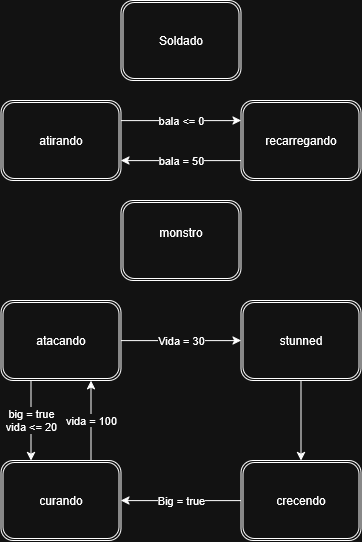

The diagram above was exported from draw.io. Its source (the exported page's mxGraphModel, read from the mxfile embedded in the PNG):
<mxGraphModel dx="911" dy="502" grid="1" gridSize="10" guides="1" tooltips="1" connect="1" arrows="1" fold="1" page="1" pageScale="1" pageWidth="850" pageHeight="1100" math="0" shadow="0">
  <root>
    <mxCell id="0" />
    <mxCell id="1" parent="0" />
    <mxCell id="6xD6MSjDUB_rYj-sEykK-17" parent="1" style="shape=ext;double=1;rounded=1;whiteSpace=wrap;html=1;" value="Soldado" vertex="1">
      <mxGeometry height="80" width="120" x="340" y="20" as="geometry" />
    </mxCell>
    <mxCell id="6xD6MSjDUB_rYj-sEykK-20" edge="1" parent="1" source="6xD6MSjDUB_rYj-sEykK-18" style="edgeStyle=orthogonalEdgeStyle;rounded=0;orthogonalLoop=1;jettySize=auto;html=1;exitX=1;exitY=0.25;exitDx=0;exitDy=0;entryX=0;entryY=0.25;entryDx=0;entryDy=0;" target="6xD6MSjDUB_rYj-sEykK-19" value="bala &amp;lt;= 0">
      <mxGeometry relative="1" as="geometry" />
    </mxCell>
    <mxCell id="6xD6MSjDUB_rYj-sEykK-18" parent="1" style="shape=ext;double=1;rounded=1;whiteSpace=wrap;html=1;" value="atirando" vertex="1">
      <mxGeometry height="80" width="120" x="220" y="120" as="geometry" />
    </mxCell>
    <mxCell id="6xD6MSjDUB_rYj-sEykK-21" edge="1" parent="1" source="6xD6MSjDUB_rYj-sEykK-19" style="edgeStyle=orthogonalEdgeStyle;rounded=0;orthogonalLoop=1;jettySize=auto;html=1;exitX=0;exitY=0.75;exitDx=0;exitDy=0;entryX=1;entryY=0.75;entryDx=0;entryDy=0;" target="6xD6MSjDUB_rYj-sEykK-18" value="bala = 50">
      <mxGeometry relative="1" as="geometry" />
    </mxCell>
    <mxCell id="6xD6MSjDUB_rYj-sEykK-19" parent="1" style="shape=ext;double=1;rounded=1;whiteSpace=wrap;html=1;" value="recarregando" vertex="1">
      <mxGeometry height="80" width="120" x="460" y="120" as="geometry" />
    </mxCell>
    <mxCell id="6xD6MSjDUB_rYj-sEykK-22" parent="1" style="shape=ext;double=1;rounded=1;whiteSpace=wrap;html=1;" value="&lt;div&gt;monstro&lt;/div&gt;&lt;div&gt;&lt;br&gt;&lt;/div&gt;" vertex="1">
      <mxGeometry height="80" width="120" x="340" y="220" as="geometry" />
    </mxCell>
    <mxCell id="6xD6MSjDUB_rYj-sEykK-28" edge="1" parent="1" source="6xD6MSjDUB_rYj-sEykK-23" style="edgeStyle=orthogonalEdgeStyle;rounded=0;orthogonalLoop=1;jettySize=auto;html=1;exitX=1;exitY=0.5;exitDx=0;exitDy=0;entryX=0;entryY=0.5;entryDx=0;entryDy=0;" target="6xD6MSjDUB_rYj-sEykK-25" value="Vida = 30">
      <mxGeometry relative="1" as="geometry" />
    </mxCell>
    <mxCell id="6xD6MSjDUB_rYj-sEykK-33" edge="1" parent="1" source="6xD6MSjDUB_rYj-sEykK-23" style="edgeStyle=orthogonalEdgeStyle;rounded=0;orthogonalLoop=1;jettySize=auto;html=1;exitX=0.25;exitY=1;exitDx=0;exitDy=0;entryX=0.25;entryY=0;entryDx=0;entryDy=0;" target="6xD6MSjDUB_rYj-sEykK-26" value="&lt;div&gt;big = true&lt;/div&gt;&lt;div&gt;vida &amp;lt;= 20&lt;/div&gt;">
      <mxGeometry relative="1" as="geometry" />
    </mxCell>
    <mxCell id="6xD6MSjDUB_rYj-sEykK-23" parent="1" style="shape=ext;double=1;rounded=1;whiteSpace=wrap;html=1;" value="atacando" vertex="1">
      <mxGeometry height="80" width="120" x="220" y="320" as="geometry" />
    </mxCell>
    <mxCell id="6xD6MSjDUB_rYj-sEykK-31" edge="1" parent="1" source="6xD6MSjDUB_rYj-sEykK-24" style="edgeStyle=orthogonalEdgeStyle;rounded=0;orthogonalLoop=1;jettySize=auto;html=1;entryX=1;entryY=0.5;entryDx=0;entryDy=0;exitX=0;exitY=0.5;exitDx=0;exitDy=0;" target="6xD6MSjDUB_rYj-sEykK-26" value="Big = true">
      <mxGeometry relative="1" as="geometry" />
    </mxCell>
    <mxCell id="6xD6MSjDUB_rYj-sEykK-24" parent="1" style="shape=ext;double=1;rounded=1;whiteSpace=wrap;html=1;" value="crecendo" vertex="1">
      <mxGeometry height="80" width="120" x="460" y="480" as="geometry" />
    </mxCell>
    <mxCell id="6xD6MSjDUB_rYj-sEykK-29" edge="1" parent="1" source="6xD6MSjDUB_rYj-sEykK-25" style="edgeStyle=orthogonalEdgeStyle;rounded=0;orthogonalLoop=1;jettySize=auto;html=1;" target="6xD6MSjDUB_rYj-sEykK-24">
      <mxGeometry relative="1" as="geometry" />
    </mxCell>
    <mxCell id="6xD6MSjDUB_rYj-sEykK-25" parent="1" style="shape=ext;double=1;rounded=1;whiteSpace=wrap;html=1;" value="stunned" vertex="1">
      <mxGeometry height="80" width="120" x="460" y="320" as="geometry" />
    </mxCell>
    <mxCell id="6xD6MSjDUB_rYj-sEykK-32" edge="1" parent="1" source="6xD6MSjDUB_rYj-sEykK-26" style="edgeStyle=orthogonalEdgeStyle;rounded=0;orthogonalLoop=1;jettySize=auto;html=1;exitX=0.75;exitY=0;exitDx=0;exitDy=0;entryX=0.75;entryY=1;entryDx=0;entryDy=0;" target="6xD6MSjDUB_rYj-sEykK-23" value="vida = 100">
      <mxGeometry relative="1" as="geometry" />
    </mxCell>
    <mxCell id="6xD6MSjDUB_rYj-sEykK-26" parent="1" style="shape=ext;double=1;rounded=1;whiteSpace=wrap;html=1;" value="curando" vertex="1">
      <mxGeometry height="80" width="120" x="220" y="480" as="geometry" />
    </mxCell>
  </root>
</mxGraphModel>